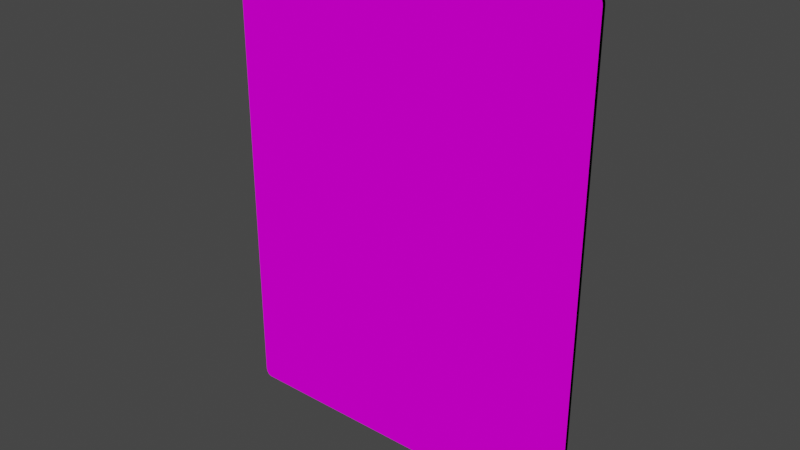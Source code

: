 # Source: Obelisk.blend  (saved by Blender 2.93.21; exported with 4.5.12 LTS)
import bpy
from mathutils import Matrix  # noqa: F401  (used for matrix-valued properties, if any)

bpy.ops.wm.read_factory_settings(use_empty=True)
scene = bpy.context.scene
scene.name = 'Scene'

# ---- collections
col_collection = bpy.data.collections.new('Collection'); scene.collection.children.link(col_collection)

# ---- images (referenced by path relative to the original .blend; pixels are not part of the script)
import os
ASSET_DIR = os.environ.get("B2B_ASSET_DIR", "")  # directory of the original .blend (textures are referenced by path, not embedded)
HERE = os.path.dirname(os.path.abspath(__file__))  # packed textures are extracted next to this script under _unpacked/

def load_image(name, relpath, width, height, colorspace="sRGB"):
    """Load a texture the original file referenced (path relative to the .blend, or extracted next to this script)."""
    p = next((c for c in (os.path.join(HERE, relpath), os.path.join(ASSET_DIR, relpath)) if relpath and os.path.exists(c)), "")
    if p:
        img = bpy.data.images.load(p, check_existing=True)
        img.name = name
    else:  # same state as the original file: an image datablock whose file is absent (Cycles renders it pink)
        img = bpy.data.images.new(name, width, height)
        img.source = "FILE"
        img.filepath = "//" + (relpath or name)
    img.colorspace_settings.name = colorspace
    return img
img_obelisko_png = load_image('Obelisko.png', 'Photoshop/Obelisko.png', 1024, 1024, 'sRGB')
img_back_png = load_image('Back.png', 'Photoshop/Back.png', 1024, 1024, 'sRGB')

# ---- materials (node trees are filled in below, after node groups)
mat_front = bpy.data.materials.new('Front')
mat_front.use_transparent_shadow = False
mat_back = bpy.data.materials.new('Back')
mat_back.use_transparent_shadow = False
mat_sides = bpy.data.materials.new('Sides')
mat_sides.alpha_threshold = 0.0
mat_sides.use_transparent_shadow = False
mat_sides.line_color = (0.0, 0.0, 0.0, 1.0)

# ---- material node trees
mat_front.use_nodes = True; mat_front.node_tree.nodes.clear()
_N = mat_front.node_tree.nodes; _L = mat_front.node_tree.links
n0 = _N.new('ShaderNodeBsdfPrincipled'); n0.name = 'Principled BSDF'; n0.location = (10, 300)
n0.distribution = 'GGX'
n0.subsurface_method = 'BURLEY'
n0.inputs[2].default_value = 1.0
n0.inputs[3].default_value = 1.45
n0.inputs[13].default_value = 0.0
n0.inputs[27].default_value = (0.0, 0.0, 0.0, 1.0)
n0.inputs[28].default_value = 1.0
n1 = _N.new('ShaderNodeOutputMaterial'); n1.name = 'Material Output'; n1.location = (300, 300)
n2 = _N.new('ShaderNodeTexImage'); n2.name = 'Image Texture'; n2.location = (-403, 307)
n2.image = img_obelisko_png
_L.new(n0.outputs[0], n1.inputs[0])
_L.new(n2.outputs[0], n0.inputs[0])
n1.is_active_output = True
mat_back.use_nodes = True; mat_back.node_tree.nodes.clear()
_N = mat_back.node_tree.nodes; _L = mat_back.node_tree.links
n0 = _N.new('ShaderNodeBsdfPrincipled'); n0.name = 'Principled BSDF'; n0.location = (10, 300)
n0.distribution = 'GGX'
n0.subsurface_method = 'BURLEY'
n0.inputs[2].default_value = 1.0
n0.inputs[3].default_value = 1.45
n0.inputs[13].default_value = 0.0
n0.inputs[27].default_value = (0.0, 0.0, 0.0, 1.0)
n0.inputs[28].default_value = 1.0
n1 = _N.new('ShaderNodeOutputMaterial'); n1.name = 'Material Output'; n1.location = (300, 300)
n2 = _N.new('ShaderNodeTexImage'); n2.name = 'Image Texture'; n2.location = (-383, 305)
n2.image = img_back_png
_L.new(n0.outputs[0], n1.inputs[0])
_L.new(n2.outputs[0], n0.inputs[0])
n1.is_active_output = True
mat_sides.use_nodes = True; mat_sides.node_tree.nodes.clear()
_N = mat_sides.node_tree.nodes; _L = mat_sides.node_tree.links
n0 = _N.new('ShaderNodeOutputMaterial'); n0.name = 'Material Output'; n0.location = (300, 300)
n1 = _N.new('ShaderNodeBsdfPrincipled'); n1.name = 'Principled BSDF'; n1.location = (10, 300)
n1.distribution = 'GGX'
n1.subsurface_method = 'BURLEY'
n1.inputs[0].default_value = (0.0, 0.0, 0.0, 1.0)
n1.inputs[2].default_value = 1.0
n1.inputs[3].default_value = 1.45
n1.inputs[13].default_value = 0.0
n1.inputs[27].default_value = (0.0, 0.0, 0.0, 1.0)
n1.inputs[28].default_value = 1.0
_L.new(n1.outputs[0], n0.inputs[0])
n0.is_active_output = True

# ---- world
world_world = bpy.data.worlds.new('World'); scene.world = world_world
world_world.use_nodes = True; world_world.node_tree.nodes.clear()
_N = world_world.node_tree.nodes; _L = world_world.node_tree.links
n0 = _N.new('ShaderNodeOutputWorld'); n0.name = 'World Output'; n0.location = (300, 300)
n1 = _N.new('ShaderNodeBackground'); n1.name = 'Background'; n1.location = (10, 300)
n1.inputs[0].default_value = (0.05088, 0.05088, 0.05088, 1.0)
_L.new(n1.outputs[0], n0.inputs[0])
n0.is_active_output = True
world_world.color = (0.05088, 0.05088, 0.05088)
world_world.use_sun_shadow = False
world_world.sun_shadow_jitter_overblur = 0.0

# ---- meshes
me_cube_001 = bpy.data.meshes.new('Cube.001')
me_cube_001.from_pydata([(-1.0, -0.01, -1.255), (-0.9656, -0.01, -1.3), (-0.9988, -0.01, -1.267), (-0.9954, -0.01, -1.278), (-0.9899, -0.01, -1.287), (-0.9828, -0.01, -1.294), (-0.9745, -0.01, -1.298), (-0.9656, -0.01, 1.3), (-1.0, -0.01, 1.255), (-0.9745, -0.01, 1.298), (-0.9828, -0.01, 1.294), (-0.9899, -0.01, 1.287), (-0.9954, -0.01, 1.278), (-0.9988, -0.01, 1.267), (-0.9656, 0.01, -1.3), (-1.0, 0.01, -1.255), (-0.9745, 0.01, -1.298), (-0.9828, 0.01, -1.294), (-0.9899, 0.01, -1.287), (-0.9954, 0.01, -1.278), (-0.9988, 0.01, -1.267), (-1.0, 0.01, 1.255), (-0.9656, 0.01, 1.3), (-0.9988, 0.01, 1.267), (-0.9954, 0.01, 1.278), (-0.9899, 0.01, 1.287), (-0.9828, 0.01, 1.294), (-0.9745, 0.01, 1.298), (0.9656, -0.01, -1.3), (1.0, -0.01, -1.255), (0.9745, -0.01, -1.298), (0.9828, -0.01, -1.294), (0.9899, -0.01, -1.287), (0.9954, -0.01, -1.278), (0.9988, -0.01, -1.267), (1.0, -0.01, 1.255), (0.9656, -0.01, 1.3), (0.9988, -0.01, 1.267), (0.9954, -0.01, 1.278), (0.9899, -0.01, 1.287), (0.9828, -0.01, 1.294), (0.9745, -0.01, 1.298), (1.0, 0.01, -1.255), (0.9656, 0.01, -1.3), (0.9988, 0.01, -1.267), (0.9954, 0.01, -1.278), (0.9899, 0.01, -1.287), (0.9828, 0.01, -1.294), (0.9745, 0.01, -1.298), (0.9656, 0.01, 1.3), (1.0, 0.01, 1.255), (0.9745, 0.01, 1.298), (0.9828, 0.01, 1.294), (0.9899, 0.01, 1.287), (0.9954, 0.01, 1.278), (0.9988, 0.01, 1.267)], [], [(28, 30, 31, 32, 33, 34, 29, 35, 37, 38, 39, 40, 41, 36, 7, 9, 10, 11, 12, 13, 8, 0, 2, 3, 4, 5, 6, 1), (42, 50, 35, 29), (49, 22, 7, 36), (0, 8, 21, 15), (14, 16, 17, 18, 19, 20, 15, 21, 23, 24, 25, 26, 27, 22, 49, 51, 52, 53, 54, 55, 50, 42, 44, 45, 46, 47, 48, 43), (14, 1, 6, 16), (16, 6, 5, 17), (17, 5, 4, 18), (18, 4, 3, 19), (19, 3, 2, 20), (20, 2, 0, 15), (7, 22, 27, 9), (9, 27, 26, 10), (10, 26, 25, 11), (11, 25, 24, 12), (12, 24, 23, 13), (13, 23, 21, 8), (28, 43, 48, 30), (30, 48, 47, 31), (31, 47, 46, 32), (32, 46, 45, 33), (33, 45, 44, 34), (34, 44, 42, 29), (49, 36, 41, 51), (51, 41, 40, 52), (52, 40, 39, 53), (53, 39, 38, 54), (54, 38, 37, 55), (55, 37, 35, 50), (14, 43, 28, 1)])
me_cube_001.polygons.foreach_set('material_index', [0, 2, 2, 2, 1, 2, 2, 2, 2, 2, 2, 2, 2, 2, 2, 2, 2, 2, 2, 2, 2, 2, 2, 2, 2, 2, 2, 2, 2, 2])
_uv = me_cube_001.uv_layers.new(name='UVMap')
_uv.uv.foreach_set('vector', [0.9828, 1.284e-07, 0.9873, 0.000586, 0.9914, 0.002304, 0.995, 0.005036, 0.9977, 0.008598, 0.9994, 0.01274, 1.0, 0.01719, 1.0, 0.9828, 0.9994, 0.9873, 0.9977, 0.9914, 0.995, 0.995, 0.9914, 0.9977, 0.9873, 0.9994, 0.9828, 1.0, 0.01719, 1.0, 0.01274, 0.9994, 0.008597, 0.9977, 0.005036, 0.995, 0.002304, 0.9914, 0.0005859, 0.9873, 2.05e-09, 0.9828, 1.172e-07, 0.01719, 0.000586, 0.01274, 0.002304, 0.008597, 0.005036, 0.005036, 0.008597, 0.002304, 0.01274, 0.0005859, 0.01719, 2.246e-09, 0.5, 0.008597, 0.5, 0.4914, 0.0, 0.4914, 0.0, 0.008597, 0.5086, 0.0, 0.9914, 0.0, 0.9914, 0.5, 0.5086, 0.5, 1.0, 0.5086, 1.0, 0.9914, 0.5, 0.9914, 0.5, 0.5086, 0.9828, 1.284e-07, 0.9873, 0.000586, 0.9914, 0.002304, 0.995, 0.005036, 0.9977, 0.008598, 0.9994, 0.01274, 1.0, 0.01719, 1.0, 0.9828, 0.9994, 0.9873, 0.9977, 0.9914, 0.995, 0.995, 0.9914, 0.9977, 0.9873, 0.9994, 0.9828, 1.0, 0.01719, 1.0, 0.01274, 0.9994, 0.008597, 0.9977, 0.005036, 0.995, 0.002304, 0.9914, 0.0005859, 0.9873, 2.05e-09, 0.9828, 1.172e-07, 0.01719, 0.000586, 0.01274, 0.002304, 0.008597, 0.005036, 0.005036, 0.008597, 0.002304, 0.01274, 0.0005859, 0.01719, 2.246e-09, 0.008597, 0.5, 0.008597, 1.0, 0.006372, 1.0, 0.006372, 0.5, 0.006372, 0.5, 0.006372, 1.0, 0.004299, 1.0, 0.004299, 0.5, 0.004299, 0.5, 0.004299, 1.0, 0.0, 1.0, 0.0, 0.5, 0.5, 0.5, 1.0, 0.5, 1.0, 0.5043, 0.5, 0.5043, 0.5, 0.5043, 1.0, 0.5043, 1.0, 0.5064, 0.5, 0.5064, 0.5, 0.5064, 1.0, 0.5064, 1.0, 0.5086, 0.5, 0.5086, 0.9914, 0.5, 0.9914, 0.0, 0.9936, 0.0, 0.9936, 0.5, 0.9936, 0.5, 0.9936, 0.0, 0.9957, 0.0, 0.9957, 0.5, 0.9957, 0.5, 0.9957, 0.0, 1.0, 0.0, 1.0, 0.5, 1.0, 1.0, 0.5, 1.0, 0.5, 0.9957, 1.0, 0.9957, 1.0, 0.9957, 0.5, 0.9957, 0.5, 0.9936, 1.0, 0.9936, 1.0, 0.9936, 0.5, 0.9936, 0.5, 0.9914, 1.0, 0.9914, 0.4914, 1.0, 0.4914, 0.5, 0.4936, 0.5, 0.4936, 1.0, 0.4936, 1.0, 0.4936, 0.5, 0.4957, 0.5, 0.4957, 1.0, 0.4957, 1.0, 0.4957, 0.5, 0.5, 0.5, 0.5, 1.0, 0.0, 0.0, 0.5, 0.0, 0.5, 0.004299, 0.0, 0.004299, 0.0, 0.004299, 0.5, 0.004299, 0.5, 0.006372, 0.0, 0.006372, 0.0, 0.006372, 0.5, 0.006372, 0.5, 0.008597, 0.0, 0.008597, 0.5086, 0.0, 0.5086, 0.5, 0.5064, 0.5, 0.5064, 0.0, 0.5064, 0.0, 0.5064, 0.5, 0.5043, 0.5, 0.5043, 0.0, 0.5043, 0.0, 0.5043, 0.5, 0.5, 0.5, 0.5, 0.0, 0.5, 0.5, 0.0, 0.5, 0.0, 0.4957, 0.5, 0.4957, 0.5, 0.4957, 0.0, 0.4957, 0.0, 0.4936, 0.5, 0.4936, 0.5, 0.4936, 0.0, 0.4936, 0.0, 0.4914, 0.5, 0.4914, 0.008597, 0.5, 0.4914, 0.5, 0.4914, 1.0, 0.008597, 1.0])
me_cube_001.materials.append(mat_front)
me_cube_001.materials.append(mat_back)
me_cube_001.materials.append(mat_sides)
me_cube_001.use_remesh_fix_poles = True
me_cube_001.use_remesh_preserve_attributes = False
me_cube_001.update()

# ---- objects
ob_card = bpy.data.objects.new('Card', me_cube_001)

# ---- transforms, parenting, visibility, modifiers, constraints
ob_card.location = (0.0, 0.0, 0.0)

# ---- collection membership
col_collection.objects.link(ob_card)

# ---- scene / render settings (as saved in the file)
scene.frame_start = 1; scene.frame_end = 250; scene.frame_set(1)
scene.render.engine = 'BLENDER_EEVEE_NEXT'
scene.cycles.use_denoising = False
scene.cycles.samples = 128
scene.cycles.sampling_pattern = 'TABULATED_SOBOL'
scene.cycles.use_adaptive_sampling = False
scene.cycles.use_light_tree = False
scene.view_settings.view_transform = 'Filmic'
bpy.context.view_layer.update()

# ---- added for rendering (the .blend has no active camera and no usable light): camera, sun
cam_auto = bpy.data.cameras.new('AutoCamera')
cam_auto.lens = 50.0
cam_auto.sensor_width = 36.0
cam_auto.clip_end = 1000.0
ob_auto_camera = bpy.data.objects.new('AutoCamera', cam_auto)
scene.collection.objects.link(ob_auto_camera)
ob_auto_camera.location = (3.03502, -3.64202, 2.42801)
ob_auto_camera.rotation_euler = (1.09748, -7.21219e-08, 0.694738)
scene.camera = ob_auto_camera
light_auto_sun = bpy.data.lights.new('AutoSun', 'SUN')
light_auto_sun.energy = 3.0
light_auto_sun.angle = 0.0523599
ob_auto_sun = bpy.data.objects.new('AutoSun', light_auto_sun)
scene.collection.objects.link(ob_auto_sun)
ob_auto_sun.rotation_euler = (0.872665, 0.174533, 0.523599)
bpy.context.view_layer.update()
